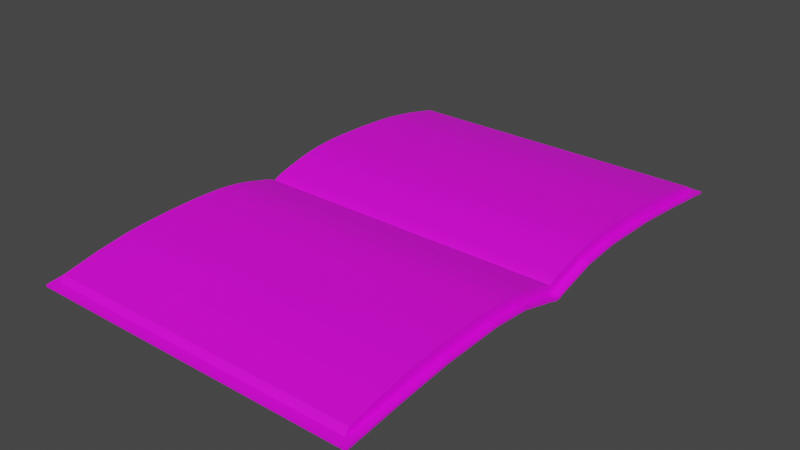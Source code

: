 # Source: notebook.blend  (saved by Blender 3.4.6; exported with 4.5.12 LTS)
import bpy
from mathutils import Matrix  # noqa: F401  (used for matrix-valued properties, if any)

bpy.ops.wm.read_factory_settings(use_empty=True)
scene = bpy.context.scene
scene.name = 'Scene'

# ---- collections
col_collection = bpy.data.collections.new('Collection'); scene.collection.children.link(col_collection)

# ---- images (referenced by path relative to the original .blend; pixels are not part of the script)
import os
ASSET_DIR = os.environ.get("B2B_ASSET_DIR", "")  # directory of the original .blend (textures are referenced by path, not embedded)
HERE = os.path.dirname(os.path.abspath(__file__))  # packed textures are extracted next to this script under _unpacked/

def load_image(name, relpath, width, height, colorspace="sRGB"):
    """Load a texture the original file referenced (path relative to the .blend, or extracted next to this script)."""
    p = next((c for c in (os.path.join(HERE, relpath), os.path.join(ASSET_DIR, relpath)) if relpath and os.path.exists(c)), "")
    if p:
        img = bpy.data.images.load(p, check_existing=True)
        img.name = name
    else:  # same state as the original file: an image datablock whose file is absent (Cycles renders it pink)
        img = bpy.data.images.new(name, width, height)
        img.source = "FILE"
        img.filepath = "//" + (relpath or name)
    img.colorspace_settings.name = colorspace
    return img
img_notebook_cover_png = load_image('notebook_cover.png', 'notebook_cover.png', 1024, 1024, 'sRGB')
img_notebook_pages_jpg = load_image('notebook_pages.jpg', 'notebook_pages.jpg', 1024, 1024, 'sRGB')

# ---- materials (node trees are filled in below, after node groups)
mat_cover = bpy.data.materials.new('Cover')
mat_cover.use_transparent_shadow = False
mat_pages = bpy.data.materials.new('Pages')
mat_pages.use_transparent_shadow = False

# ---- node groups
ng_auto_smooth = bpy.data.node_groups.new('Auto Smooth', 'GeometryNodeTree')
_s = ng_auto_smooth.interface.new_socket(name='Geometry', in_out='OUTPUT', socket_type='NodeSocketGeometry')
_s = ng_auto_smooth.interface.new_socket(name='Geometry', in_out='INPUT', socket_type='NodeSocketGeometry')
_s = ng_auto_smooth.interface.new_socket(name='Angle', in_out='INPUT', socket_type='NodeSocketFloat')
_s.subtype = 'ANGLE'
_s.min_value = 0.0
_s.max_value = 3.142
ng_auto_smooth.is_modifier = True
_N = ng_auto_smooth.nodes; _L = ng_auto_smooth.links
n0 = _N.new('NodeGroupOutput'); n0.name = 'Group Output'; n0.location = (480, -100)
n1 = _N.new('NodeGroupInput'); n1.name = 'Group Input'; n1.location = (-420, -300)
n2 = _N.new('NodeGroupInput'); n2.name = 'Group Input.001'; n2.location = (-60, -100)
n3 = _N.new('GeometryNodeSetShadeSmooth'); n3.name = 'Set Shade Smooth'; n3.location = (120, -100)
n3.domain = 'EDGE'
n4 = _N.new('GeometryNodeSetShadeSmooth'); n4.name = 'Set Shade Smooth.001'; n4.location = (300, -100)
n5 = _N.new('GeometryNodeInputMeshEdgeAngle'); n5.name = 'Edge Angle'; n5.location = (-420, -220)
n6 = _N.new('GeometryNodeInputEdgeSmooth'); n6.name = 'Is Edge Smooth'; n6.location = (-60, -160)
n7 = _N.new('GeometryNodeInputShadeSmooth'); n7.name = 'Is Face Smooth'; n7.location = (-240, -340)
n8 = _N.new('FunctionNodeBooleanMath'); n8.name = 'Boolean Math'; n8.location = (-60, -220)
n9 = _N.new('FunctionNodeCompare'); n9.name = 'Compare'; n9.location = (-240, -180)
n9.operation = 'LESS_EQUAL'
_L.new(n5.outputs[0], n9.inputs[0])
_L.new(n4.outputs[0], n0.inputs[0])
_L.new(n1.outputs[1], n9.inputs[1])
_L.new(n9.outputs[0], n8.inputs[0])
_L.new(n7.outputs[0], n8.inputs[1])
_L.new(n2.outputs[0], n3.inputs[0])
_L.new(n6.outputs[0], n3.inputs[1])
_L.new(n3.outputs[0], n4.inputs[0])
_L.new(n8.outputs[0], n3.inputs[2])
n0.is_active_output = True

# ---- material node trees
mat_cover.use_nodes = True; mat_cover.node_tree.nodes.clear()
_N = mat_cover.node_tree.nodes; _L = mat_cover.node_tree.links
n0 = _N.new('ShaderNodeBsdfPrincipled'); n0.name = 'Principled BSDF'; n0.location = (10, 300)
n0.distribution = 'GGX'
n0.subsurface_method = 'RANDOM_WALK_SKIN'
n0.inputs[3].default_value = 1.45
n0.inputs[27].default_value = (0.0, 0.0, 0.0, 1.0)
n0.inputs[28].default_value = 1.0
n1 = _N.new('ShaderNodeOutputMaterial'); n1.name = 'Material Output'; n1.location = (300, 300)
n2 = _N.new('ShaderNodeTexImage'); n2.name = 'Image Texture'; n2.location = (-280, 280)
n2.image = img_notebook_cover_png
_L.new(n0.outputs[0], n1.inputs[0])
_L.new(n2.outputs[0], n0.inputs[0])
n1.is_active_output = True
mat_pages.use_nodes = True; mat_pages.node_tree.nodes.clear()
_N = mat_pages.node_tree.nodes; _L = mat_pages.node_tree.links
n0 = _N.new('ShaderNodeBsdfPrincipled'); n0.name = 'Principled BSDF'; n0.location = (10, 300)
n0.distribution = 'GGX'
n0.subsurface_method = 'RANDOM_WALK_SKIN'
n0.inputs[3].default_value = 1.45
n0.inputs[27].default_value = (0.0, 0.0, 0.0, 1.0)
n0.inputs[28].default_value = 1.0
n1 = _N.new('ShaderNodeOutputMaterial'); n1.name = 'Material Output'; n1.location = (300, 300)
n2 = _N.new('ShaderNodeTexImage'); n2.name = 'Image Texture'; n2.location = (-280, 280)
n2.image = img_notebook_pages_jpg
_L.new(n0.outputs[0], n1.inputs[0])
_L.new(n2.outputs[0], n0.inputs[0])
n1.is_active_output = True

# ---- world
world_world = bpy.data.worlds.new('World'); scene.world = world_world
world_world.use_nodes = True; world_world.node_tree.nodes.clear()
_N = world_world.node_tree.nodes; _L = world_world.node_tree.links
n0 = _N.new('ShaderNodeOutputWorld'); n0.name = 'World Output'; n0.location = (300, 300)
n1 = _N.new('ShaderNodeBackground'); n1.name = 'Background'; n1.location = (10, 300)
n1.inputs[0].default_value = (0.05088, 0.05088, 0.05088, 1.0)
_L.new(n1.outputs[0], n0.inputs[0])
n0.is_active_output = True
world_world.color = (0.05088, 0.05088, 0.05088)
world_world.use_sun_shadow = False
world_world.sun_shadow_jitter_overblur = 0.0

# ---- meshes
me_cube_001 = bpy.data.meshes.new('Cube.001')
me_cube_001.from_pydata([(-1.6, 1.0, -1.0), (-1.6, 1.0, 1.0), (1.6, 1.0, -1.0), (1.6, 1.0, 1.0), (-1.6, 0.75, 6.216), (-1.6, 0.3334, 11.91), (-1.6, 0.04077, -0.6441), (-1.6, 0.0, -3.5), (-1.6, 0.0, -1.509), (-1.6, 0.04077, 1.356), (-1.6, 0.3334, 13.91), (-1.6, 0.75, 8.216), (1.6, 0.0, -3.5), (1.6, 0.04077, -0.6441), (1.6, 0.3334, 11.91), (1.6, 0.75, 6.216), (1.6, 0.75, 8.216), (1.6, 0.3334, 13.91), (1.6, 0.04077, 1.356), (1.6, 0.0, -1.509), (-1.6, 0.1871, 8.875), (-1.6, 0.1871, 10.87), (1.6, 0.1871, 8.875), (1.6, 0.1871, 10.87), (-1.6, 0.5691, 10.39), (-1.6, 0.5691, 12.39), (1.6, 0.5691, 10.39), (1.6, 0.5691, 12.39), (-1.6, 0.03058, -1.425), (-1.6, 0.02039, -2.28), (-1.6, 0.01019, -3.121), (-1.6, 0.01019, -1.112), (-1.6, 0.02039, -0.2801), (-1.6, 0.03058, 0.575), (1.6, 0.01019, -3.121), (1.6, 0.02039, -2.28), (1.6, 0.03058, -1.425), (1.6, 0.03058, 0.575), (1.6, 0.02039, -0.2801), (1.6, 0.01019, -1.112), (-1.523, 0.9682, 2.058), (1.523, 0.9682, 2.058), (-1.523, 0.04077, 1.542), (-1.523, 0.3334, 14.33), (-1.523, 0.75, 9.055), (1.523, 0.75, 9.055), (1.523, 0.3334, 14.33), (1.523, 0.04077, 1.542), (-1.523, 0.1871, 11.06), (1.523, 0.1871, 11.06), (-1.523, 0.5691, 13.03), (1.523, 0.5691, 13.03), (-1.523, 0.01019, -1.027), (-1.523, 0.02039, -0.09398), (-1.523, 0.03058, 0.7611), (1.523, 0.03058, 0.7611), (1.523, 0.02039, -0.09398), (1.523, 0.01019, -1.027), (-1.523, 0.9508, 7.663), (1.523, 0.9508, 7.663), (-1.523, 0.04077, 11.56), (-1.523, 0.3334, 23.51), (-1.523, 0.75, 17.52), (1.523, 0.75, 17.52), (1.523, 0.3334, 23.51), (1.523, 0.04077, 11.56), (-1.523, 0.1871, 20.26), (1.523, 0.1871, 20.26), (-1.523, 0.5691, 22.07), (1.523, 0.5691, 22.07), (-1.523, 0.01019, 8.632), (-1.523, 0.02039, 9.749), (-1.523, 0.03058, 10.68), (1.523, 0.03058, 10.68), (1.523, 0.02039, 9.749), (1.523, 0.01019, 8.632), (-1.523, 0.0, -0.2951), (1.523, 0.0, -0.2951), (-1.523, 0.0, 7.171), (1.523, 0.0, 7.171), (1.523, 0.006796, 8.183), (1.523, 0.003398, 7.717), (-1.523, 0.003398, 7.717), (-1.523, 0.006796, 8.183), (-1.523, 0.006796, -0.6825), (-1.523, 0.003398, -0.3668), (1.523, 0.003398, -0.3668), (1.523, 0.006796, -0.6825), (-1.6, -1.0, -1.0), (-1.6, -1.0, 1.0), (1.6, -1.0, -1.0), (1.6, -1.0, 1.0), (-1.6, -0.75, 6.216), (-1.6, -0.3334, 11.91), (-1.6, -0.04077, -0.6441), (-1.6, -0.04077, 1.356), (-1.6, -0.3334, 13.91), (-1.6, -0.75, 8.216), (1.6, -0.04077, -0.6441), (1.6, -0.3334, 11.91), (1.6, -0.75, 6.216), (1.6, -0.75, 8.216), (1.6, -0.3334, 13.91), (1.6, -0.04077, 1.356), (-1.6, -0.1871, 8.875), (-1.6, -0.1871, 10.87), (1.6, -0.1871, 8.875), (1.6, -0.1871, 10.87), (-1.6, -0.5691, 10.39), (-1.6, -0.5691, 12.39), (1.6, -0.5691, 10.39), (1.6, -0.5691, 12.39), (-1.6, -0.03058, -1.425), (-1.6, -0.02039, -2.28), (-1.6, -0.01019, -3.121), (-1.6, -0.01019, -1.112), (-1.6, -0.02039, -0.2801), (-1.6, -0.03058, 0.575), (1.6, -0.01019, -3.121), (1.6, -0.02039, -2.28), (1.6, -0.03058, -1.425), (1.6, -0.03058, 0.575), (1.6, -0.02039, -0.2801), (1.6, -0.01019, -1.112), (-1.523, -0.9682, 2.058), (1.523, -0.9682, 2.058), (-1.523, -0.04077, 1.542), (-1.523, -0.3334, 14.33), (-1.523, -0.75, 9.055), (1.523, -0.75, 9.055), (1.523, -0.3334, 14.33), (1.523, -0.04077, 1.542), (-1.523, -0.1871, 11.06), (1.523, -0.1871, 11.06), (-1.523, -0.5691, 13.03), (1.523, -0.5691, 13.03), (-1.523, -0.01019, -1.027), (-1.523, -0.02039, -0.09398), (-1.523, -0.03058, 0.7611), (1.523, -0.03058, 0.7611), (1.523, -0.02039, -0.09398), (1.523, -0.01019, -1.027), (-1.523, -0.9508, 7.663), (1.523, -0.9508, 7.663), (-1.523, -0.04077, 11.46), (-1.523, -0.3334, 23.35), (-1.523, -0.75, 17.44), (1.523, -0.75, 17.44), (1.523, -0.3334, 23.35), (1.523, -0.04077, 11.46), (-1.523, -0.1871, 20.24), (1.523, -0.1871, 20.24), (-1.523, -0.5691, 22.06), (1.523, -0.5691, 22.06), (-1.523, -0.01019, 8.632), (-1.523, -0.02039, 9.749), (-1.523, -0.03058, 10.68), (1.523, -0.03058, 10.68), (1.523, -0.02039, 9.749), (1.523, -0.01019, 8.632), (1.523, -0.006796, 8.183), (1.523, -0.003398, 7.717), (-1.523, -0.003398, 7.717), (-1.523, -0.006796, 8.183), (-1.523, -0.006796, -0.6825), (-1.523, -0.003398, -0.3668), (1.523, -0.003398, -0.3668), (1.523, -0.006796, -0.6825), (1.523, 0.1383, 7.888), (1.523, 0.08954, 4.715), (-1.523, 0.08954, 4.715), (-1.523, 0.1383, 7.888), (1.523, 0.1383, 17.81), (1.523, 0.08954, 14.94), (-1.523, 0.08954, 14.94), (-1.523, 0.1383, 17.81), (-1.523, 0.2358, 12.15), (-1.523, 0.2846, 13.24), (1.523, 0.2846, 13.24), (1.523, 0.2358, 12.15), (-1.523, 0.2358, 21.99), (-1.523, 0.2846, 23.0), (1.523, 0.2846, 23.0), (1.523, 0.2358, 21.99), (1.523, 0.5101, 13.35), (1.523, 0.4512, 13.68), (1.523, 0.3923, 14.01), (-1.523, 0.3923, 14.01), (-1.523, 0.4512, 13.68), (-1.523, 0.5101, 13.35), (1.523, 0.5101, 22.88), (1.523, 0.4512, 23.26), (1.523, 0.3923, 23.64), (-1.523, 0.3923, 23.64), (-1.523, 0.4512, 23.26), (-1.523, 0.5101, 22.88), (-1.523, 0.6294, 11.7), (-1.523, 0.6897, 10.38), (1.523, 0.6897, 10.38), (1.523, 0.6294, 11.7), (-1.523, 0.6294, 21.11), (-1.523, 0.6897, 19.71), (1.523, 0.6897, 19.71), (1.523, 0.6294, 21.11), (-1.523, 0.8227, 6.723), (-1.523, 0.8955, 4.391), (1.523, 0.8955, 4.391), (1.523, 0.8227, 6.723), (-1.523, 0.8169, 14.77), (-1.523, 0.8838, 11.22), (1.523, 0.8838, 11.22), (1.523, 0.8169, 14.77), (1.523, -0.1383, 7.888), (1.523, -0.08954, 4.715), (-1.523, -0.08954, 4.715), (-1.523, -0.1383, 7.888), (1.523, -0.1383, 17.81), (1.523, -0.08954, 14.63), (-1.523, -0.08954, 14.63), (-1.523, -0.1383, 17.81), (-1.523, -0.2358, 12.15), (-1.523, -0.2846, 13.24), (1.523, -0.2846, 13.24), (1.523, -0.2358, 12.15), (-1.523, -0.2358, 21.99), (-1.523, -0.2846, 23.0), (1.523, -0.2846, 23.0), (1.523, -0.2358, 21.99), (1.523, -0.5101, 13.35), (1.523, -0.4512, 13.68), (1.523, -0.3923, 14.01), (-1.523, -0.3923, 14.01), (-1.523, -0.4512, 13.68), (-1.523, -0.5101, 13.35), (1.523, -0.5101, 22.88), (1.523, -0.4512, 23.26), (1.523, -0.3923, 23.64), (-1.523, -0.3923, 23.64), (-1.523, -0.4512, 23.26), (-1.523, -0.5101, 22.88), (-1.523, -0.6294, 11.7), (-1.523, -0.6897, 10.38), (1.523, -0.6897, 10.38), (1.523, -0.6294, 11.7), (-1.523, -0.6294, 21.11), (-1.523, -0.6897, 19.71), (1.523, -0.6897, 19.71), (1.523, -0.6294, 21.11), (-1.523, -0.8227, 6.723), (-1.523, -0.8955, 4.391), (1.523, -0.8955, 4.391), (1.523, -0.8227, 6.723), (-1.523, -0.8169, 14.77), (-1.523, -0.8838, 11.22), (1.523, -0.8838, 11.22), (1.523, -0.8169, 14.77)], [], [(4, 11, 1, 0), (0, 1, 3, 2), (39, 31, 8, 19), (0, 2, 15, 4), (24, 26, 14, 5), (20, 22, 13, 6), (30, 34, 12, 7), (2, 3, 16, 15), (26, 27, 17, 14), (22, 23, 18, 13), (34, 39, 19, 12), (28, 33, 9, 6), (20, 21, 10, 5), (24, 25, 11, 4), (6, 9, 21, 20), (14, 17, 23, 22), (5, 14, 22, 20), (5, 10, 25, 24), (15, 16, 27, 26), (4, 15, 26, 24), (7, 8, 31, 30), (29, 32, 33, 28), (13, 18, 37, 36), (36, 37, 38, 35), (6, 13, 36, 28), (28, 36, 35, 29), (187, 43, 61, 193), (184, 51, 69, 190), (56, 55, 73, 74), (206, 41, 59, 210), (178, 46, 64, 182), (55, 47, 65, 73), (196, 50, 68, 200), (211, 208, 62, 63), (192, 193, 61, 64), (173, 174, 60, 65), (183, 180, 66, 67), (203, 200, 68, 69), (65, 60, 72, 73), (73, 72, 71, 74), (168, 49, 67, 172), (204, 44, 62, 208), (198, 45, 63, 202), (41, 40, 58, 59), (70, 83, 80, 75), (42, 54, 72, 60), (176, 48, 66, 180), (54, 53, 71, 72), (170, 42, 60, 174), (86, 77, 76, 85), (82, 78, 79, 81), (83, 82, 81, 80), (57, 87, 84, 52), (87, 86, 85, 84), (81, 79, 77, 86), (80, 81, 86, 87), (57, 75, 80, 87), (85, 76, 78, 82), (82, 83, 84, 85), (52, 84, 83, 70), (32, 38, 37, 33), (53, 54, 55, 56), (54, 42, 47, 55), (33, 37, 18, 9), (169, 47, 42, 170), (23, 21, 9, 18), (177, 43, 46, 178), (21, 23, 17, 10), (186, 46, 43, 187), (27, 25, 10, 17), (197, 44, 45, 198), (25, 27, 16, 11), (11, 16, 3, 1), (205, 40, 41, 206), (35, 38, 39, 34), (56, 74, 75, 57), (39, 38, 32, 31), (30, 31, 32, 29), (29, 35, 34, 30), (74, 71, 70, 75), (52, 70, 71, 53), (92, 88, 89, 97), (88, 90, 91, 89), (123, 19, 8, 115), (88, 92, 100, 90), (108, 93, 99, 110), (104, 94, 98, 106), (114, 7, 12, 118), (90, 100, 101, 91), (110, 99, 102, 111), (106, 98, 103, 107), (118, 12, 19, 123), (112, 94, 95, 117), (104, 93, 96, 105), (108, 92, 97, 109), (94, 104, 105, 95), (99, 106, 107, 102), (93, 104, 106, 99), (93, 108, 109, 96), (100, 110, 111, 101), (92, 108, 110, 100), (7, 114, 115, 8), (113, 112, 117, 116), (98, 120, 121, 103), (120, 119, 122, 121), (94, 112, 120, 98), (112, 113, 119, 120), (231, 237, 145, 127), (228, 234, 153, 135), (140, 158, 157, 139), (250, 254, 143, 125), (222, 226, 148, 130), (139, 157, 149, 131), (240, 244, 152, 134), (255, 147, 146, 252), (236, 148, 145, 237), (217, 149, 144, 218), (227, 151, 150, 224), (247, 153, 152, 244), (149, 157, 156, 144), (157, 158, 155, 156), (212, 216, 151, 133), (248, 252, 146, 128), (242, 246, 147, 129), (125, 143, 142, 124), (154, 159, 160, 163), (126, 144, 156, 138), (220, 224, 150, 132), (138, 156, 155, 137), (214, 218, 144, 126), (166, 165, 76, 77), (162, 161, 79, 78), (163, 160, 161, 162), (141, 136, 164, 167), (167, 164, 165, 166), (161, 166, 77, 79), (160, 167, 166, 161), (141, 167, 160, 159), (165, 162, 78, 76), (162, 165, 164, 163), (136, 154, 163, 164), (116, 117, 121, 122), (137, 140, 139, 138), (138, 139, 131, 126), (117, 95, 103, 121), (213, 214, 126, 131), (107, 103, 95, 105), (221, 222, 130, 127), (105, 96, 102, 107), (230, 231, 127, 130), (111, 102, 96, 109), (241, 242, 129, 128), (109, 97, 101, 111), (97, 89, 91, 101), (249, 250, 125, 124), (119, 118, 123, 122), (140, 141, 159, 158), (123, 115, 116, 122), (114, 113, 116, 115), (113, 114, 118, 119), (158, 159, 154, 155), (136, 137, 155, 154), (49, 168, 171, 48), (168, 169, 170, 171), (48, 171, 175, 66), (171, 170, 174, 175), (47, 169, 173, 65), (169, 168, 172, 173), (67, 66, 175, 172), (172, 175, 174, 173), (48, 176, 179, 49), (176, 177, 178, 179), (43, 177, 181, 61), (177, 176, 180, 181), (64, 61, 181, 182), (182, 181, 180, 183), (49, 179, 183, 67), (179, 178, 182, 183), (51, 184, 189, 50), (184, 185, 188, 189), (185, 186, 187, 188), (69, 68, 195, 190), (190, 195, 194, 191), (191, 194, 193, 192), (46, 186, 192, 64), (186, 185, 191, 192), (185, 184, 190, 191), (50, 189, 195, 68), (189, 188, 194, 195), (188, 187, 193, 194), (50, 196, 199, 51), (196, 197, 198, 199), (51, 199, 203, 69), (199, 198, 202, 203), (63, 62, 201, 202), (202, 201, 200, 203), (44, 197, 201, 62), (197, 196, 200, 201), (44, 204, 207, 45), (204, 205, 206, 207), (40, 205, 209, 58), (205, 204, 208, 209), (59, 58, 209, 210), (210, 209, 208, 211), (45, 207, 211, 63), (207, 206, 210, 211), (133, 132, 215, 212), (212, 215, 214, 213), (132, 150, 219, 215), (215, 219, 218, 214), (131, 149, 217, 213), (213, 217, 216, 212), (151, 216, 219, 150), (216, 217, 218, 219), (132, 133, 223, 220), (220, 223, 222, 221), (127, 145, 225, 221), (221, 225, 224, 220), (148, 226, 225, 145), (226, 227, 224, 225), (133, 151, 227, 223), (223, 227, 226, 222), (135, 134, 233, 228), (228, 233, 232, 229), (229, 232, 231, 230), (153, 234, 239, 152), (234, 235, 238, 239), (235, 236, 237, 238), (130, 148, 236, 230), (230, 236, 235, 229), (229, 235, 234, 228), (134, 152, 239, 233), (233, 239, 238, 232), (232, 238, 237, 231), (134, 135, 243, 240), (240, 243, 242, 241), (135, 153, 247, 243), (243, 247, 246, 242), (147, 246, 245, 146), (246, 247, 244, 245), (128, 146, 245, 241), (241, 245, 244, 240), (128, 129, 251, 248), (248, 251, 250, 249), (124, 142, 253, 249), (249, 253, 252, 248), (143, 254, 253, 142), (254, 255, 252, 253), (129, 147, 255, 251), (251, 255, 254, 250)])
me_cube_001.polygons.foreach_set('material_index', [0, 0, 0, 0, 0, 0, 0, 0, 0, 0, 0, 0, 0, 0, 0, 0, 0, 0, 0, 0, 0, 0, 0, 0, 0, 0, 1, 1, 1, 1, 1, 1, 1, 1, 1, 1, 1, 1, 1, 1, 1, 1, 1, 1, 1, 1, 1, 1, 1, 0, 1, 1, 0, 0, 1, 1, 1, 1, 1, 1, 0, 0, 0, 0, 1, 0, 1, 0, 1, 0, 1, 0, 0, 1, 0, 1, 0, 0, 0, 1, 1, 0, 0, 0, 0, 0, 0, 0, 0, 0, 0, 0, 0, 0, 0, 0, 0, 0, 0, 0, 0, 0, 0, 0, 0, 0, 0, 1, 1, 1, 1, 1, 1, 1, 1, 1, 1, 1, 1, 1, 1, 1, 1, 1, 1, 1, 1, 1, 1, 1, 0, 1, 1, 0, 0, 1, 1, 1, 1, 1, 1, 0, 0, 0, 0, 1, 0, 1, 0, 1, 0, 1, 0, 0, 1, 0, 1, 0, 0, 0, 1, 1, 1, 1, 1, 1, 1, 1, 1, 1, 1, 1, 1, 1, 1, 1, 1, 1, 1, 1, 1, 1, 1, 1, 1, 1, 1, 1, 1, 1, 1, 1, 1, 1, 1, 1, 1, 1, 1, 1, 1, 1, 1, 1, 1, 1, 1, 1, 1, 1, 1, 1, 1, 1, 1, 1, 1, 1, 1, 1, 1, 1, 1, 1, 1, 1, 1, 1, 1, 1, 1, 1, 1, 1, 1, 1, 1, 1, 1, 1, 1, 1, 1, 1, 1, 1, 1, 1, 1, 1])
_uv = me_cube_001.uv_layers.new(name='UVMap')
_uv.uv.foreach_set('vector', [0.394, 0.1218, 0.394, 0.1234, 0.3293, 0.1175, 0.3293, 0.1159, 0.6984, 0.09663, 0.6984, 0.09788, 0.4422, 0.09788, 0.4422, 0.09663, 0.9537, 0.04311, 0.03089, 0.04311, 0.03089, 0.9706, 0.9537, 0.9706, 0.9741, 0.9749, 0.03215, 0.9749, 0.03215, 0.7386, 0.9741, 0.7386, 0.9741, 0.5676, 0.03215, 0.5676, 0.03215, 0.3448, 0.9741, 0.3448, 0.9741, 0.2066, 0.03215, 0.2066, 0.03215, 0.0683, 0.9741, 0.0683, 0.9741, 0.0394, 0.03215, 0.0394, 0.03215, 0.02977, 0.9741, 0.02977, 0.8365, 0.1116, 0.8365, 0.1153, 0.6901, 0.1288, 0.6901, 0.125, 0.5841, 0.1328, 0.5841, 0.1365, 0.4461, 0.1394, 0.4461, 0.1356, 0.3604, 0.13, 0.3604, 0.1337, 0.2747, 0.116, 0.2747, 0.1123, 0.2568, 0.1077, 0.2568, 0.1114, 0.2508, 0.1107, 0.2508, 0.107, 0.5801, 0.1155, 0.5801, 0.1171, 0.5775, 0.1178, 0.5775, 0.1161, 0.5396, 0.124, 0.5396, 0.1256, 0.5018, 0.1281, 0.5018, 0.1265, 0.4408, 0.1252, 0.4408, 0.1269, 0.394, 0.1234, 0.394, 0.1218, 0.5775, 0.1161, 0.5775, 0.1178, 0.5396, 0.1256, 0.5396, 0.124, 0.4461, 0.1356, 0.4461, 0.1394, 0.3604, 0.1337, 0.3604, 0.13, 0.9741, 0.3448, 0.03215, 0.3448, 0.03215, 0.2066, 0.9741, 0.2066, 0.5018, 0.1265, 0.5018, 0.1281, 0.4408, 0.1269, 0.4408, 0.1252, 0.6901, 0.125, 0.6901, 0.1288, 0.5841, 0.1365, 0.5841, 0.1328, 0.9741, 0.7386, 0.03215, 0.7386, 0.03215, 0.5676, 0.9741, 0.5676, 0.588, 0.1138, 0.588, 0.1154, 0.5854, 0.1158, 0.5854, 0.1141, 0.5827, 0.1148, 0.5827, 0.1164, 0.5801, 0.1171, 0.5801, 0.1155, 0.2747, 0.1123, 0.2747, 0.116, 0.2687, 0.1145, 0.2687, 0.1108, 0.2687, 0.1108, 0.2687, 0.1145, 0.2628, 0.1129, 0.2628, 0.1092, 0.9741, 0.0683, 0.03215, 0.0683, 0.03215, 0.05867, 0.9741, 0.05867, 0.9741, 0.05867, 0.03215, 0.05867, 0.03215, 0.04904, 0.9741, 0.04904, 0.8602, 0.3315, 0.8603, 0.3232, 0.8641, 0.3232, 0.8639, 0.3315, 0.7413, 0.4849, 0.7407, 0.4888, 0.7407, 0.3771, 0.7412, 0.3726, 0.7457, 0.6435, 0.7456, 0.6334, 0.7456, 0.5165, 0.7457, 0.5274, 0.7379, 0.5906, 0.7373, 0.6181, 0.7374, 0.552, 0.738, 0.5101, 0.7433, 0.4863, 0.7428, 0.4734, 0.7428, 0.3592, 0.7432, 0.3712, 0.7456, 0.6334, 0.7455, 0.6242, 0.7454, 0.5073, 0.7456, 0.5165, 0.8593, 0.365, 0.8598, 0.3565, 0.8635, 0.3565, 0.8629, 0.365, 0.9297, 0.006307, 0.9297, 0.9824, 0.8972, 0.9884, 0.8972, 0.00558, 0.7147, 0.004457, 0.7147, 0.9975, 0.6845, 0.9982, 0.6845, 0.004376, 0.5633, 0.006337, 0.5633, 0.9822, 0.5398, 0.9768, 0.5398, 0.006995, 0.635, 0.004807, 0.635, 0.9947, 0.6103, 0.9929, 0.6103, 0.005022, 0.8361, 0.004993, 0.8361, 0.9931, 0.8055, 0.9955, 0.8055, 0.0047, 0.5398, 0.006995, 0.5398, 0.9768, 0.5351, 0.9755, 0.5351, 0.007153, 0.5351, 0.007153, 0.5351, 0.9755, 0.5304, 0.974, 0.5304, 0.007341, 0.7446, 0.5494, 0.7442, 0.512, 0.7441, 0.395, 0.7446, 0.4324, 0.8573, 0.3923, 0.8582, 0.3821, 0.8618, 0.3821, 0.8605, 0.3915, 0.7397, 0.52, 0.7392, 0.5356, 0.7391, 0.4264, 0.7396, 0.41, 0.8955, 0.0956, 0.8955, 0.3103, 0.8915, 0.3103, 0.8915, 0.0956, 0.5258, 0.9722, 0.5244, 0.9714, 0.5244, 0.007657, 0.5258, 0.007567, 0.8553, 0.2819, 0.855, 0.2805, 0.8589, 0.2805, 0.8592, 0.2819, 0.8594, 0.3094, 0.859, 0.3026, 0.8629, 0.3026, 0.8633, 0.3094, 0.855, 0.2805, 0.8546, 0.279, 0.8585, 0.279, 0.8589, 0.2805, 0.8565, 0.2888, 0.8553, 0.2819, 0.8592, 0.2819, 0.8604, 0.2888, 0.3403, 0.4662, 0.3392, 0.4662, 0.3392, 0.7752, 0.3403, 0.7752, 0.5229, 0.9707, 0.5214, 0.9698, 0.5214, 0.00786, 0.5229, 0.007751, 0.5244, 0.9714, 0.5229, 0.9707, 0.5229, 0.007751, 0.5244, 0.007657, 0.625, 0.6172, 0.625, 0.6172, 0.875, 0.6172, 0.875, 0.6172, 0.625, 0.6172, 0.625, 0.6172, 0.875, 0.6172, 0.875, 0.6172, 0.746, 0.5513, 0.7461, 0.5574, 0.7461, 0.6409, 0.746, 0.6427, 0.7459, 0.5459, 0.746, 0.5513, 0.746, 0.6427, 0.7459, 0.6483, 0.7459, 0.6545, 0.7459, 0.5406, 0.7459, 0.5459, 0.7459, 0.6483, 0.8545, 0.2766, 0.8546, 0.2761, 0.8575, 0.2761, 0.8577, 0.2766, 0.8577, 0.2766, 0.8579, 0.2771, 0.8544, 0.2771, 0.8545, 0.2766, 0.8543, 0.2776, 0.8544, 0.2771, 0.8579, 0.2771, 0.8581, 0.2776, 0.03089, 0.05267, 0.9537, 0.05267, 0.9537, 0.06223, 0.03089, 0.06223, 0.625, 0.1406, 0.625, 0.1484, 0.625, 0.6016, 0.625, 0.6094, 0.625, 0.1484, 0.625, 0.1562, 0.625, 0.5938, 0.625, 0.6016, 0.03089, 0.06223, 0.9537, 0.06223, 0.9537, 0.07179, 0.03089, 0.07179, 0.625, 0.5885, 0.625, 0.5938, 0.625, 0.1562, 0.625, 0.1615, 0.9537, 0.209, 0.03089, 0.209, 0.03089, 0.07179, 0.9537, 0.07179, 0.625, 0.1823, 0.625, 0.1875, 0.625, 0.5625, 0.625, 0.5677, 0.03089, 0.209, 0.9537, 0.209, 0.9537, 0.3463, 0.03089, 0.3463, 0.625, 0.5586, 0.625, 0.5625, 0.625, 0.1875, 0.625, 0.1914, 0.9537, 0.5673, 0.03089, 0.5673, 0.03089, 0.3463, 0.9537, 0.3463, 0.625, 0.2135, 0.625, 0.2188, 0.625, 0.5312, 0.625, 0.5365, 0.03089, 0.5673, 0.9537, 0.5673, 0.9537, 0.7371, 0.03089, 0.7371, 0.03089, 0.7371, 0.9537, 0.7371, 0.9537, 0.9716, 0.03089, 0.9716, 0.625, 0.2396, 0.625, 0.25, 0.625, 0.5, 0.625, 0.5104, 0.2628, 0.1092, 0.2628, 0.1129, 0.2568, 0.1114, 0.2568, 0.1077, 0.7457, 0.6435, 0.7457, 0.5274, 0.7459, 0.5406, 0.7459, 0.6545, 0.9537, 0.04311, 0.9537, 0.05267, 0.03089, 0.05267, 0.03089, 0.04311, 0.5854, 0.1141, 0.5854, 0.1158, 0.5827, 0.1164, 0.5827, 0.1148, 0.9741, 0.04904, 0.03215, 0.04904, 0.03215, 0.0394, 0.9741, 0.0394, 0.5304, 0.007341, 0.5304, 0.974, 0.5258, 0.9722, 0.5258, 0.007567, 0.8543, 0.2776, 0.8581, 0.2776, 0.8585, 0.279, 0.8546, 0.279, 0.394, 0.1218, 0.3293, 0.1159, 0.3293, 0.1175, 0.394, 0.1234, 0.6984, 0.09663, 0.4422, 0.09663, 0.4422, 0.09788, 0.6984, 0.09788, 0.03089, 0.04218, 0.03089, 0.03262, 0.9537, 0.03262, 0.9537, 0.04218, 0.03215, 0.9754, 0.03215, 0.7391, 0.9741, 0.7391, 0.9741, 0.9754, 0.03215, 0.5681, 0.03215, 0.3454, 0.9741, 0.3454, 0.9741, 0.5681, 0.03215, 0.2071, 0.03215, 0.06885, 0.9741, 0.06885, 0.9741, 0.2071, 0.03215, 0.03995, 0.03215, 0.9749, 0.9741, 0.9749, 0.9741, 0.03995, 0.8365, 0.1116, 0.6901, 0.125, 0.6901, 0.1288, 0.8365, 0.1153, 0.5841, 0.1328, 0.4461, 0.1356, 0.4461, 0.1394, 0.5841, 0.1365, 0.3604, 0.13, 0.2747, 0.1123, 0.2747, 0.116, 0.3604, 0.1337, 0.2568, 0.1077, 0.2508, 0.107, 0.2508, 0.1107, 0.2568, 0.1114, 0.5801, 0.1155, 0.5775, 0.1161, 0.5775, 0.1178, 0.5801, 0.1171, 0.5396, 0.124, 0.5018, 0.1265, 0.5018, 0.1281, 0.5396, 0.1256, 0.4408, 0.1252, 0.394, 0.1218, 0.394, 0.1234, 0.4408, 0.1269, 0.5775, 0.1161, 0.5396, 0.124, 0.5396, 0.1256, 0.5775, 0.1178, 0.4461, 0.1356, 0.3604, 0.13, 0.3604, 0.1337, 0.4461, 0.1394, 0.03215, 0.3454, 0.03215, 0.2071, 0.9741, 0.2071, 0.9741, 0.3454, 0.5018, 0.1265, 0.4408, 0.1252, 0.4408, 0.1269, 0.5018, 0.1281, 0.6901, 0.125, 0.5841, 0.1328, 0.5841, 0.1365, 0.6901, 0.1288, 0.03215, 0.7391, 0.03215, 0.5681, 0.9741, 0.5681, 0.9741, 0.7391, 0.588, 0.1138, 0.5854, 0.1141, 0.5854, 0.1158, 0.588, 0.1154, 0.5827, 0.1148, 0.5801, 0.1155, 0.5801, 0.1171, 0.5827, 0.1164, 0.2747, 0.1123, 0.2687, 0.1108, 0.2687, 0.1145, 0.2747, 0.116, 0.2687, 0.1108, 0.2628, 0.1092, 0.2628, 0.1129, 0.2687, 0.1145, 0.03215, 0.06885, 0.03215, 0.05921, 0.9741, 0.05921, 0.9741, 0.06885, 0.03215, 0.05921, 0.03215, 0.04958, 0.9741, 0.04958, 0.9741, 0.05921, 0.8602, 0.3315, 0.8639, 0.3315, 0.8641, 0.3232, 0.8603, 0.3232, 0.7516, 0.614, 0.7516, 0.716, 0.7511, 0.7119, 0.7511, 0.6105, 0.7557, 0.47, 0.7556, 0.5754, 0.7555, 0.5853, 0.7556, 0.4791, 0.7485, 0.518, 0.7486, 0.5911, 0.7481, 0.553, 0.748, 0.493, 0.7534, 0.6128, 0.7534, 0.7173, 0.753, 0.7282, 0.753, 0.6244, 0.7556, 0.4791, 0.7555, 0.5853, 0.7554, 0.5937, 0.7555, 0.4875, 0.8593, 0.365, 0.8629, 0.365, 0.8635, 0.3565, 0.8598, 0.3565, 0.06962, 0.01508, 0.1004, 0.01436, 0.1004, 0.9851, 0.06962, 0.9793, 0.2735, 0.01326, 0.3022, 0.01318, 0.3022, 0.9948, 0.2735, 0.9942, 0.4171, 0.01511, 0.4393, 0.01576, 0.4393, 0.9738, 0.4171, 0.979, 0.3491, 0.0136, 0.3725, 0.01381, 0.3725, 0.9896, 0.3491, 0.9914, 0.1584, 0.01379, 0.1874, 0.0135, 0.1874, 0.9922, 0.1584, 0.9899, 0.4393, 0.01576, 0.4438, 0.01592, 0.4438, 0.9725, 0.4393, 0.9738, 0.4438, 0.01592, 0.4483, 0.0161, 0.4483, 0.971, 0.4438, 0.9725, 0.7546, 0.5555, 0.7546, 0.6617, 0.7542, 0.6956, 0.7542, 0.5894, 0.8573, 0.3923, 0.8605, 0.3915, 0.8618, 0.3821, 0.8582, 0.3821, 0.7502, 0.5821, 0.7501, 0.6821, 0.7496, 0.6672, 0.7497, 0.5679, 0.8835, 0.1185, 0.8811, 0.1185, 0.8811, 0.2452, 0.8835, 0.2452, 0.4526, 0.9691, 0.4526, 0.01633, 0.454, 0.01642, 0.454, 0.9684, 0.8553, 0.2819, 0.8592, 0.2819, 0.8589, 0.2805, 0.855, 0.2805, 0.8594, 0.3094, 0.8633, 0.3094, 0.8629, 0.3026, 0.859, 0.3026, 0.855, 0.2805, 0.8589, 0.2805, 0.8585, 0.279, 0.8546, 0.279, 0.8565, 0.2888, 0.8604, 0.2888, 0.8592, 0.2819, 0.8553, 0.2819, 0.3403, 0.4662, 0.3403, 0.7752, 0.3392, 0.7752, 0.3392, 0.4662, 0.4554, 0.9677, 0.4554, 0.01651, 0.4568, 0.01662, 0.4568, 0.9668, 0.454, 0.9684, 0.454, 0.01642, 0.4554, 0.01651, 0.4554, 0.9677, 0.625, 0.6172, 0.875, 0.6172, 0.875, 0.6172, 0.625, 0.6172, 0.625, 0.6172, 0.875, 0.6172, 0.875, 0.6172, 0.625, 0.6172, 0.7559, 0.5521, 0.7559, 0.467, 0.756, 0.4677, 0.756, 0.5464, 0.7559, 0.5575, 0.7559, 0.4636, 0.7559, 0.467, 0.7559, 0.5521, 0.7558, 0.46, 0.7559, 0.4636, 0.7559, 0.5575, 0.7558, 0.5634, 0.8545, 0.2766, 0.8577, 0.2766, 0.8575, 0.2761, 0.8546, 0.2761, 0.8577, 0.2766, 0.8545, 0.2766, 0.8544, 0.2771, 0.8579, 0.2771, 0.8543, 0.2776, 0.8581, 0.2776, 0.8579, 0.2771, 0.8544, 0.2771, 0.9537, 0.05174, 0.9537, 0.0613, 0.03089, 0.0613, 0.03089, 0.05174, 0.625, 0.1406, 0.625, 0.6094, 0.625, 0.6016, 0.625, 0.1484, 0.625, 0.1484, 0.625, 0.6016, 0.625, 0.5938, 0.625, 0.1562, 0.9537, 0.0613, 0.9537, 0.07087, 0.03089, 0.07087, 0.03089, 0.0613, 0.625, 0.5885, 0.625, 0.1615, 0.625, 0.1562, 0.625, 0.5938, 0.03089, 0.2081, 0.03089, 0.07087, 0.9537, 0.07087, 0.9537, 0.2081, 0.625, 0.1823, 0.625, 0.5677, 0.625, 0.5625, 0.625, 0.1875, 0.9537, 0.2081, 0.9537, 0.3453, 0.03089, 0.3453, 0.03089, 0.2081, 0.625, 0.5586, 0.625, 0.1914, 0.625, 0.1875, 0.625, 0.5625, 0.03089, 0.5664, 0.03089, 0.3453, 0.9537, 0.3453, 0.9537, 0.5664, 0.625, 0.2135, 0.625, 0.5365, 0.625, 0.5312, 0.625, 0.2188, 0.9537, 0.5664, 0.9537, 0.7361, 0.03089, 0.7361, 0.03089, 0.5664, 0.9537, 0.7361, 0.9537, 0.9706, 0.03089, 0.9706, 0.03089, 0.7361, 0.625, 0.2396, 0.625, 0.5104, 0.625, 0.5, 0.625, 0.25, 0.2628, 0.1092, 0.2568, 0.1077, 0.2568, 0.1114, 0.2628, 0.1129, 0.7557, 0.47, 0.7558, 0.46, 0.7558, 0.5634, 0.7556, 0.5754, 0.03089, 0.04218, 0.9537, 0.04218, 0.9537, 0.05174, 0.03089, 0.05174, 0.5854, 0.1141, 0.5827, 0.1148, 0.5827, 0.1164, 0.5854, 0.1158, 0.03215, 0.04958, 0.03215, 0.03995, 0.9741, 0.03995, 0.9741, 0.04958, 0.4483, 0.0161, 0.4526, 0.01633, 0.4526, 0.9691, 0.4483, 0.971, 0.8543, 0.2776, 0.8546, 0.279, 0.8585, 0.279, 0.8581, 0.2776, 0.625, 0.5781, 0.625, 0.5833, 0.625, 0.1667, 0.625, 0.1719, 0.625, 0.5833, 0.625, 0.5885, 0.625, 0.1615, 0.625, 0.1667, 0.859, 0.3026, 0.8578, 0.2957, 0.8616, 0.2957, 0.8629, 0.3026, 0.8578, 0.2957, 0.8565, 0.2888, 0.8604, 0.2888, 0.8616, 0.2957, 0.7455, 0.6242, 0.745, 0.5868, 0.745, 0.4699, 0.7454, 0.5073, 0.745, 0.5868, 0.7446, 0.5494, 0.7446, 0.4324, 0.745, 0.4699, 0.6103, 0.005022, 0.6103, 0.9929, 0.5868, 0.9875, 0.5868, 0.005679, 0.5868, 0.005679, 0.5868, 0.9875, 0.5633, 0.9822, 0.5633, 0.006337, 0.625, 0.1719, 0.625, 0.1771, 0.625, 0.5729, 0.625, 0.5781, 0.625, 0.1771, 0.625, 0.1823, 0.625, 0.5677, 0.625, 0.5729, 0.8603, 0.3232, 0.8599, 0.3163, 0.8637, 0.3163, 0.8641, 0.3232, 0.8599, 0.3163, 0.8594, 0.3094, 0.8633, 0.3094, 0.8637, 0.3163, 0.6845, 0.004376, 0.6845, 0.9982, 0.6597, 0.9964, 0.6597, 0.004592, 0.6597, 0.004592, 0.6597, 0.9964, 0.635, 0.9947, 0.635, 0.004807, 0.7442, 0.512, 0.7437, 0.4991, 0.7437, 0.3831, 0.7441, 0.395, 0.7437, 0.4991, 0.7433, 0.4863, 0.7432, 0.3712, 0.7437, 0.3831, 0.625, 0.5469, 0.625, 0.5508, 0.625, 0.1992, 0.625, 0.2031, 0.625, 0.5508, 0.625, 0.5547, 0.625, 0.1953, 0.625, 0.1992, 0.625, 0.5547, 0.625, 0.5586, 0.625, 0.1914, 0.625, 0.1953, 0.8055, 0.0047, 0.8055, 0.9955, 0.7752, 0.9962, 0.7752, 0.004619, 0.7752, 0.004619, 0.7752, 0.9962, 0.745, 0.9968, 0.745, 0.004538, 0.745, 0.004538, 0.745, 0.9968, 0.7147, 0.9975, 0.7147, 0.004457, 0.7428, 0.4734, 0.7423, 0.4772, 0.7423, 0.3637, 0.7428, 0.3592, 0.7423, 0.4772, 0.7418, 0.4811, 0.7417, 0.3682, 0.7423, 0.3637, 0.7418, 0.4811, 0.7413, 0.4849, 0.7412, 0.3726, 0.7417, 0.3682, 0.8598, 0.3565, 0.8599, 0.3482, 0.8636, 0.3482, 0.8635, 0.3565, 0.8599, 0.3482, 0.86, 0.3399, 0.8638, 0.3399, 0.8636, 0.3482, 0.86, 0.3399, 0.8602, 0.3315, 0.8639, 0.3315, 0.8638, 0.3399, 0.625, 0.2031, 0.625, 0.2083, 0.625, 0.5417, 0.625, 0.5469, 0.625, 0.2083, 0.625, 0.2135, 0.625, 0.5365, 0.625, 0.5417, 0.7407, 0.4888, 0.7402, 0.5044, 0.7402, 0.3935, 0.7407, 0.3771, 0.7402, 0.5044, 0.7397, 0.52, 0.7396, 0.41, 0.7402, 0.3935, 0.8972, 0.00558, 0.8972, 0.9884, 0.8666, 0.9907, 0.8666, 0.005287, 0.8666, 0.005287, 0.8666, 0.9907, 0.8361, 0.9931, 0.8361, 0.004993, 0.8582, 0.3821, 0.8587, 0.3735, 0.8624, 0.3735, 0.8618, 0.3821, 0.8587, 0.3735, 0.8593, 0.365, 0.8629, 0.365, 0.8624, 0.3735, 0.625, 0.2188, 0.625, 0.2292, 0.625, 0.5208, 0.625, 0.5312, 0.625, 0.2292, 0.625, 0.2396, 0.625, 0.5104, 0.625, 0.5208, 0.8555, 0.4129, 0.8564, 0.4026, 0.8591, 0.401, 0.8577, 0.4104, 0.8564, 0.4026, 0.8573, 0.3923, 0.8605, 0.3915, 0.8591, 0.401, 0.9946, 0.007761, 0.9946, 0.9706, 0.9621, 0.9765, 0.9621, 0.007034, 0.9621, 0.007034, 0.9621, 0.9765, 0.9297, 0.9824, 0.9297, 0.006307, 0.7392, 0.5356, 0.7385, 0.5631, 0.7385, 0.4683, 0.7391, 0.4264, 0.7385, 0.5631, 0.7379, 0.5906, 0.738, 0.5101, 0.7385, 0.4683, 0.625, 0.5781, 0.625, 0.1719, 0.625, 0.1667, 0.625, 0.5833, 0.625, 0.5833, 0.625, 0.1667, 0.625, 0.1615, 0.625, 0.5885, 0.859, 0.3026, 0.8629, 0.3026, 0.8616, 0.2957, 0.8578, 0.2957, 0.8578, 0.2957, 0.8616, 0.2957, 0.8604, 0.2888, 0.8565, 0.2888, 0.7555, 0.4875, 0.7554, 0.5937, 0.755, 0.6277, 0.755, 0.5215, 0.755, 0.5215, 0.755, 0.6277, 0.7546, 0.6617, 0.7546, 0.5555, 0.3725, 0.01381, 0.3948, 0.01446, 0.3948, 0.9843, 0.3725, 0.9896, 0.3948, 0.01446, 0.4171, 0.01511, 0.4171, 0.979, 0.3948, 0.9843, 0.625, 0.1719, 0.625, 0.5781, 0.625, 0.5729, 0.625, 0.1771, 0.625, 0.1771, 0.625, 0.5729, 0.625, 0.5677, 0.625, 0.1823, 0.8603, 0.3232, 0.8641, 0.3232, 0.8637, 0.3163, 0.8599, 0.3163, 0.8599, 0.3163, 0.8637, 0.3163, 0.8633, 0.3094, 0.8594, 0.3094, 0.3022, 0.01318, 0.3256, 0.01339, 0.3256, 0.9931, 0.3022, 0.9948, 0.3256, 0.01339, 0.3491, 0.0136, 0.3491, 0.9914, 0.3256, 0.9931, 0.7542, 0.5894, 0.7542, 0.6956, 0.7538, 0.7065, 0.7538, 0.6011, 0.7538, 0.6011, 0.7538, 0.7065, 0.7534, 0.7173, 0.7534, 0.6128, 0.625, 0.5469, 0.625, 0.2031, 0.625, 0.1992, 0.625, 0.5508, 0.625, 0.5508, 0.625, 0.1992, 0.625, 0.1953, 0.625, 0.5547, 0.625, 0.5547, 0.625, 0.1953, 0.625, 0.1914, 0.625, 0.5586, 0.1874, 0.0135, 0.2161, 0.01342, 0.2161, 0.9929, 0.1874, 0.9922, 0.2161, 0.01342, 0.2448, 0.01334, 0.2448, 0.9935, 0.2161, 0.9929, 0.2448, 0.01334, 0.2735, 0.01326, 0.2735, 0.9942, 0.2448, 0.9935, 0.753, 0.6244, 0.753, 0.7282, 0.7525, 0.7241, 0.7526, 0.621, 0.7526, 0.621, 0.7525, 0.7241, 0.752, 0.72, 0.7521, 0.6175, 0.7521, 0.6175, 0.752, 0.72, 0.7516, 0.716, 0.7516, 0.614, 0.8598, 0.3565, 0.8635, 0.3565, 0.8636, 0.3482, 0.8599, 0.3482, 0.8599, 0.3482, 0.8636, 0.3482, 0.8638, 0.3399, 0.86, 0.3399, 0.86, 0.3399, 0.8638, 0.3399, 0.8639, 0.3315, 0.8602, 0.3315, 0.625, 0.2031, 0.625, 0.5469, 0.625, 0.5417, 0.625, 0.2083, 0.625, 0.2083, 0.625, 0.5417, 0.625, 0.5365, 0.625, 0.2135, 0.7511, 0.6105, 0.7511, 0.7119, 0.7506, 0.697, 0.7507, 0.5963, 0.7507, 0.5963, 0.7506, 0.697, 0.7501, 0.6821, 0.7502, 0.5821, 0.1004, 0.01436, 0.1294, 0.01407, 0.1294, 0.9875, 0.1004, 0.9851, 0.1294, 0.01407, 0.1584, 0.01379, 0.1584, 0.9899, 0.1294, 0.9875, 0.8582, 0.3821, 0.8618, 0.3821, 0.8624, 0.3735, 0.8587, 0.3735, 0.8587, 0.3735, 0.8624, 0.3735, 0.8629, 0.365, 0.8593, 0.365, 0.625, 0.2188, 0.625, 0.5312, 0.625, 0.5208, 0.625, 0.2292, 0.625, 0.2292, 0.625, 0.5208, 0.625, 0.5104, 0.625, 0.2396, 0.8555, 0.4129, 0.8577, 0.4104, 0.8591, 0.401, 0.8564, 0.4026, 0.8564, 0.4026, 0.8591, 0.401, 0.8605, 0.3915, 0.8573, 0.3923, 0.008028, 0.01652, 0.03882, 0.0158, 0.03882, 0.9734, 0.008028, 0.9676, 0.03882, 0.0158, 0.06962, 0.01508, 0.06962, 0.9793, 0.03882, 0.9734, 0.7497, 0.5679, 0.7496, 0.6672, 0.7491, 0.6291, 0.7491, 0.543, 0.7491, 0.543, 0.7491, 0.6291, 0.7486, 0.5911, 0.7485, 0.518])
me_cube_001.materials.append(mat_cover)
me_cube_001.materials.append(mat_pages)
me_cube_001.update()

# ---- objects
ob_cube = bpy.data.objects.new('Cube', me_cube_001)

# ---- transforms, parenting, visibility, modifiers, constraints
ob_cube.location = (0.0, 0.0, 0.01)
ob_cube.scale = (1.0, 2.45, 0.01)
_m = ob_cube.modifiers.new('Auto Smooth', 'NODES')
_m.node_group = ng_auto_smooth
_gi = [s.identifier for s in ng_auto_smooth.interface.items_tree if s.item_type == 'SOCKET' and s.in_out == 'INPUT']
_m[_gi[1]] = 0.5236  # Angle

# ---- collection membership
col_collection.objects.link(ob_cube)

# ---- scene / render settings (as saved in the file)
scene.frame_start = 1; scene.frame_end = 250; scene.frame_set(0)
scene.render.engine = 'BLENDER_EEVEE_NEXT'
scene.cycles.sampling_pattern = 'TABULATED_SOBOL'
scene.cycles.use_light_tree = False
scene.view_settings.view_transform = 'Filmic'
bpy.context.view_layer.update()

# ---- added for rendering (the .blend has no active camera and no usable light): camera, sun
cam_auto = bpy.data.cameras.new('AutoCamera')
cam_auto.lens = 50.0
cam_auto.sensor_width = 36.0
cam_auto.clip_end = 1000.0
ob_auto_camera = bpy.data.objects.new('AutoCamera', cam_auto)
scene.collection.objects.link(ob_auto_camera)
ob_auto_camera.location = (5.42056, -6.50467, 4.44713)
ob_auto_camera.rotation_euler = (1.09748, -7.21219e-08, 0.694738)
scene.camera = ob_auto_camera
light_auto_sun = bpy.data.lights.new('AutoSun', 'SUN')
light_auto_sun.energy = 3.0
light_auto_sun.angle = 0.0523599
ob_auto_sun = bpy.data.objects.new('AutoSun', light_auto_sun)
scene.collection.objects.link(ob_auto_sun)
ob_auto_sun.rotation_euler = (0.872665, 0.174533, 0.523599)
bpy.context.view_layer.update()
